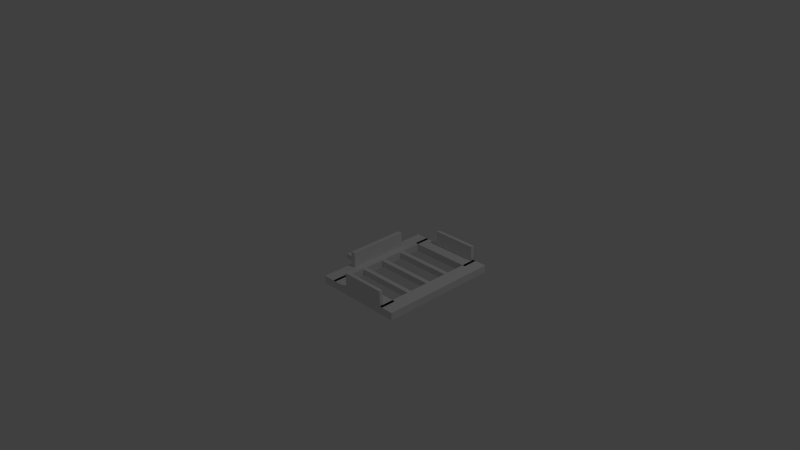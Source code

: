 # Source: PEC.blend  (saved by Blender 2.70.0; exported with 4.5.12 LTS)
import bpy
from mathutils import Matrix  # noqa: F401  (used for matrix-valued properties, if any)

bpy.ops.wm.read_factory_settings(use_empty=True)
scene = bpy.context.scene
scene.name = 'Scene'

# ---- collections
col_collection_1 = bpy.data.collections.new('Collection 1'); scene.collection.children.link(col_collection_1)

# ---- materials (node trees are filled in below, after node groups)
mat_pec_frame = bpy.data.materials.new('PEC Frame')
mat_pec_frame.alpha_threshold = 0.0
mat_pec_frame.use_transparent_shadow = False
mat_pec_frame.roughness = 0.5
mat_pec_frame.line_color = (0.0, 0.0, 0.0, 1.0)
mat_pec_exp_holder = bpy.data.materials.new('PEC Exp Holder')
mat_pec_exp_holder.alpha_threshold = 0.0
mat_pec_exp_holder.use_transparent_shadow = False
mat_pec_exp_holder.roughness = 0.5
mat_pec_exp_holder.line_color = (0.0, 0.0, 0.0, 1.0)
mat_pec_connector = bpy.data.materials.new('PEC Connector')
mat_pec_connector.alpha_threshold = 0.0
mat_pec_connector.use_transparent_shadow = False
mat_pec_connector.roughness = 0.5
mat_pec_connector.line_color = (0.0, 0.0, 0.0, 1.0)

# ---- material node trees

# ---- world
world_world = bpy.data.worlds.new('World'); scene.world = world_world
world_world.color = (0.05088, 0.05088, 0.05088)
world_world.use_sun_shadow = False
world_world.sun_shadow_jitter_overblur = 0.0
world_world.cycles.sampling_method = 'MANUAL'
world_world.cycles.sample_map_resolution = 256

# ---- cameras
cam_camera = bpy.data.cameras.new('Camera')
cam_camera.clip_end = 100.0
cam_camera.lens = 35.0
cam_camera.sensor_width = 32.0
cam_camera.sensor_height = 18.0
cam_camera.ortho_scale = 7.314
cam_camera.dof.focus_distance = 0.0
cam_camera.dof.aperture_fstop = 128.0

# ---- lights
light_lamp = bpy.data.lights.new('Lamp', 'POINT')
light_lamp.transmission_factor = 0.0
light_lamp.cutoff_distance = 30.0
light_lamp.energy = 100.0
light_lamp.shadow_buffer_clip_start = 1.001
light_lamp.shadow_soft_size = 0.1
light_lamp.shadow_maximum_resolution = 0.006
light_lamp.use_absolute_resolution = True
light_lamp.cycles.use_multiple_importance_sampling = False

# ---- meshes
me_cube_003 = bpy.data.meshes.new('Cube.003')
me_cube_003.from_pydata([(0.0, -0.8, -0.1), (0.0, 0.8, -0.1), (0.2, 0.8, -0.1), (0.2, -0.8, -0.1), (0.0, -0.8, 0.0), (0.0, 0.8, 0.0), (0.2, 0.8, 0.0), (0.2, -0.8, 0.0)], [], [(4, 5, 1, 0), (5, 6, 2, 1), (6, 7, 3, 2), (7, 4, 0, 3), (0, 1, 2, 3), (7, 6, 5, 4)])
_uv = me_cube_003.uv_layers.new(name='UVMap')
_uv.uv.foreach_set('vector', [0.03772, 0.08475, 0.3588, 0.08475, 0.3588, 0.1048, 0.03772, 0.1048, 0.3588, 0.08475, 0.3588, 0.04462, 0.3788, 0.04462, 0.3788, 0.08475, 0.3588, 0.04462, 0.03772, 0.04462, 0.03772, 0.02455, 0.3588, 0.02455, 0.03772, 0.04462, 0.03772, 0.08475, 0.01766, 0.08475, 0.01766, 0.04462, 0.03772, 0.1048, 0.3588, 0.1048, 0.3588, 0.1449, 0.03772, 0.1449, 0.03772, 0.04462, 0.3588, 0.04462, 0.3588, 0.08475, 0.03772, 0.08475])
me_cube_003.materials.append(mat_pec_frame)
me_cube_003.use_remesh_preserve_volume = False
me_cube_003.use_remesh_preserve_attributes = False
me_cube_003.use_mirror_vertex_groups = False
me_cube_003.update()
me_cube_014 = bpy.data.meshes.new('Cube.014')
me_cube_014.from_pydata([(0.0, -0.4, 0.0), (0.0, 0.4, 0.0), (0.06, 0.4, 0.0), (0.06, -0.4, 0.0), (0.0, -0.4, 0.2), (0.0, 0.4, 0.2), (0.06, 0.4, 0.2), (0.06, -0.4, 0.2)], [], [(4, 5, 1, 0), (5, 6, 2, 1), (6, 7, 3, 2), (7, 4, 0, 3), (0, 1, 2, 3), (7, 6, 5, 4)])
_uv = me_cube_014.uv_layers.new(name='UVMap')
_uv.uv.foreach_set('vector', [0.1796, 0.3113, 0.2864, 0.3113, 0.2864, 0.338, 0.1796, 0.338, 0.2864, 0.3113, 0.2944, 0.3113, 0.2944, 0.338, 0.2864, 0.338, 0.2864, 0.3032, 0.1796, 0.3032, 0.1796, 0.2765, 0.2864, 0.2765, 0.1716, 0.3113, 0.1796, 0.3113, 0.1796, 0.338, 0.1716, 0.338, 0.1796, 0.338, 0.2864, 0.338, 0.2864, 0.346, 0.1796, 0.346, 0.1796, 0.3032, 0.2864, 0.3032, 0.2864, 0.3113, 0.1796, 0.3113])
me_cube_014.materials.append(mat_pec_exp_holder)
me_cube_014.use_remesh_preserve_volume = False
me_cube_014.use_remesh_preserve_attributes = False
me_cube_014.use_mirror_vertex_groups = False
me_cube_014.update()
me_cube_007 = bpy.data.meshes.new('Cube.007')
me_cube_007.from_pydata([(-0.44, 0.0, -0.1), (-0.44, 0.2, -0.1), (0.44, 0.2, -0.1), (0.44, 0.0, -0.1), (-0.44, 0.0, 0.0), (-0.44, 0.2, 0.0), (0.44, 0.2, 0.0), (0.44, 0.0, 0.0)], [], [(4, 5, 1, 0), (5, 6, 2, 1), (6, 7, 3, 2), (7, 4, 0, 3), (0, 1, 2, 3), (7, 6, 5, 4)])
_uv = me_cube_007.uv_layers.new(name='UVMap')
_uv.uv.foreach_set('vector', [0.4151, 0.1044, 0.4151, 0.1441, 0.3953, 0.1441, 0.3953, 0.1044, 0.4151, 0.02497, 0.5899, 0.02497, 0.5899, 0.04482, 0.4151, 0.04482, 0.5899, 0.1441, 0.5899, 0.1044, 0.6097, 0.1044, 0.6097, 0.1441, 0.5899, 0.1044, 0.4151, 0.1044, 0.4151, 0.08454, 0.5899, 0.08454, 0.4151, 0.08454, 0.4151, 0.04482, 0.5899, 0.04482, 0.5899, 0.08454, 0.5899, 0.1044, 0.5899, 0.1441, 0.4151, 0.1441, 0.4151, 0.1044])
me_cube_007.materials.append(mat_pec_frame)
me_cube_007.use_remesh_preserve_volume = False
me_cube_007.use_remesh_preserve_attributes = False
me_cube_007.use_mirror_vertex_groups = False
me_cube_007.update()
me_cube_015 = bpy.data.meshes.new('Cube.015')
me_cube_015.from_pydata([(0.0, -1.341e-09, 0.0), (0.0, 0.045, 0.0), (0.6, 0.045, 0.0), (0.6, -1.341e-09, 0.0), (0.0, -1.341e-09, 0.2), (0.0, 0.045, 0.2), (0.6, 0.045, 0.2), (0.6, -1.341e-09, 0.2)], [], [(4, 5, 1, 0), (5, 6, 2, 1), (6, 7, 3, 2), (7, 4, 0, 3), (0, 1, 2, 3), (7, 6, 5, 4)])
_uv = me_cube_015.uv_layers.new(name='UVMap')
_uv.uv.foreach_set('vector', [0.3359, 0.3087, 0.3275, 0.3087, 0.3275, 0.2804, 0.3359, 0.2804, 0.3359, 0.3172, 0.4209, 0.3172, 0.4209, 0.3455, 0.3359, 0.3455, 0.4294, 0.3087, 0.4209, 0.3087, 0.4209, 0.2804, 0.4294, 0.2804, 0.4209, 0.3087, 0.3359, 0.3087, 0.3359, 0.2804, 0.4209, 0.2804, 0.3359, 0.2804, 0.3359, 0.2719, 0.4209, 0.2719, 0.4209, 0.2804, 0.4209, 0.3087, 0.4209, 0.3172, 0.3359, 0.3172, 0.3359, 0.3087])
me_cube_015.materials.append(mat_pec_exp_holder)
me_cube_015.use_remesh_preserve_volume = False
me_cube_015.use_remesh_preserve_attributes = False
me_cube_015.use_mirror_vertex_groups = False
me_cube_015.update()
me_cube_004 = bpy.data.meshes.new('Cube.004')
me_cube_004.from_pydata([(-0.15, -0.2, -0.03), (-0.15, 0.2, -0.03), (0.15, 0.2, -0.03), (0.15, -0.2, -0.03), (-0.15, -0.2, 0.03), (-0.15, 0.2, 0.03), (0.15, 0.2, 0.03), (0.15, -0.2, 0.03)], [], [(4, 5, 1, 0), (5, 6, 2, 1), (6, 7, 3, 2), (7, 4, 0, 3), (0, 1, 2, 3), (7, 6, 5, 4)])
_uv = me_cube_004.uv_layers.new(name='UVMap')
_uv.uv.foreach_set('vector', [0.06053, 0.269, 0.1476, 0.269, 0.1476, 0.2821, 0.06053, 0.2821, 0.1476, 0.269, 0.1476, 0.2037, 0.1607, 0.2037, 0.1607, 0.269, 0.1476, 0.2037, 0.06053, 0.2037, 0.06053, 0.1906, 0.1476, 0.1906, 0.06053, 0.2037, 0.06053, 0.269, 0.04746, 0.269, 0.04746, 0.2037, 0.06053, 0.2821, 0.1476, 0.2821, 0.1476, 0.3474, 0.06053, 0.3474, 0.06053, 0.2037, 0.1476, 0.2037, 0.1476, 0.269, 0.06053, 0.269])
me_cube_004.materials.append(mat_pec_connector)
me_cube_004.use_remesh_preserve_volume = False
me_cube_004.use_remesh_preserve_attributes = False
me_cube_004.use_mirror_vertex_groups = False
me_cube_004.update()
me_cube_005 = bpy.data.meshes.new('Cube.005')
me_cube_005.from_pydata([(0.0, -0.8, -0.1), (0.0, 0.8, -0.1), (0.2, 0.8, -0.1), (0.2, -0.8, -0.1), (0.0, -0.8, 0.0), (0.0, 0.8, 0.0), (0.2, 0.8, 0.0), (0.2, -0.8, 0.0)], [], [(4, 5, 1, 0), (5, 6, 2, 1), (6, 7, 3, 2), (7, 4, 0, 3), (0, 1, 2, 3), (7, 6, 5, 4)])
_uv = me_cube_005.uv_layers.new(name='UVMap')
_uv.uv.foreach_set('vector', [0.03772, 0.08475, 0.3588, 0.08475, 0.3588, 0.1048, 0.03772, 0.1048, 0.3588, 0.08475, 0.3588, 0.04462, 0.3788, 0.04462, 0.3788, 0.08475, 0.3588, 0.04462, 0.03772, 0.04462, 0.03772, 0.02455, 0.3588, 0.02455, 0.03772, 0.04462, 0.03772, 0.08475, 0.01766, 0.08475, 0.01766, 0.04462, 0.03772, 0.1048, 0.3588, 0.1048, 0.3588, 0.1449, 0.03772, 0.1449, 0.03772, 0.04462, 0.3588, 0.04462, 0.3588, 0.08475, 0.03772, 0.08475])
me_cube_005.materials.append(mat_pec_frame)
me_cube_005.use_remesh_preserve_volume = False
me_cube_005.use_remesh_preserve_attributes = False
me_cube_005.use_mirror_vertex_groups = False
me_cube_005.update()
me_cube_008 = bpy.data.meshes.new('Cube.008')
me_cube_008.from_pydata([(-0.44, 0.0, -0.1), (-0.44, 0.2, -0.1), (0.44, 0.2, -0.1), (0.44, 0.0, -0.1), (-0.44, 0.0, 0.0), (-0.44, 0.2, 0.0), (0.44, 0.2, 0.0), (0.44, 0.0, 0.0)], [], [(4, 5, 1, 0), (5, 6, 2, 1), (6, 7, 3, 2), (7, 4, 0, 3), (0, 1, 2, 3), (7, 6, 5, 4)])
_uv = me_cube_008.uv_layers.new(name='UVMap')
_uv.uv.foreach_set('vector', [0.4151, 0.1044, 0.4151, 0.1441, 0.3953, 0.1441, 0.3953, 0.1044, 0.4151, 0.02497, 0.5899, 0.02497, 0.5899, 0.04482, 0.4151, 0.04482, 0.5899, 0.1441, 0.5899, 0.1044, 0.6097, 0.1044, 0.6097, 0.1441, 0.5899, 0.1044, 0.4151, 0.1044, 0.4151, 0.08454, 0.5899, 0.08454, 0.4151, 0.08454, 0.4151, 0.04482, 0.5899, 0.04482, 0.5899, 0.08454, 0.5899, 0.1044, 0.5899, 0.1441, 0.4151, 0.1441, 0.4151, 0.1044])
me_cube_008.materials.append(mat_pec_frame)
me_cube_008.use_remesh_preserve_volume = False
me_cube_008.use_remesh_preserve_attributes = False
me_cube_008.use_mirror_vertex_groups = False
me_cube_008.update()
me_cube_016 = bpy.data.meshes.new('Cube.016')
me_cube_016.from_pydata([(-1.716e-15, 1.341e-09, 0.0), (5.758e-08, -0.045, 0.0), (-0.6, -0.045, 0.0), (-0.6, -7.664e-07, 0.0), (-1.716e-15, 1.341e-09, 0.2), (5.758e-08, -0.045, 0.2), (-0.6, -0.045, 0.2), (-0.6, -7.664e-07, 0.2)], [], [(4, 5, 1, 0), (5, 6, 2, 1), (6, 7, 3, 2), (7, 4, 0, 3), (0, 1, 2, 3), (7, 6, 5, 4)])
_uv = me_cube_016.uv_layers.new(name='UVMap')
_uv.uv.foreach_set('vector', [0.3359, 0.3087, 0.3275, 0.3087, 0.3275, 0.2804, 0.3359, 0.2804, 0.3359, 0.3172, 0.4209, 0.3172, 0.4209, 0.3455, 0.3359, 0.3455, 0.4294, 0.3087, 0.4209, 0.3087, 0.4209, 0.2804, 0.4294, 0.2804, 0.4209, 0.3087, 0.3359, 0.3087, 0.3359, 0.2804, 0.4209, 0.2804, 0.3359, 0.2804, 0.3359, 0.2719, 0.4209, 0.2719, 0.4209, 0.2804, 0.4209, 0.3087, 0.4209, 0.3172, 0.3359, 0.3172, 0.3359, 0.3087])
me_cube_016.materials.append(mat_pec_exp_holder)
me_cube_016.use_remesh_preserve_volume = False
me_cube_016.use_remesh_preserve_attributes = False
me_cube_016.use_mirror_vertex_groups = False
me_cube_016.update()
me_cube_009 = bpy.data.meshes.new('Cube.009')
me_cube_009.from_pydata([(-0.44, 0.0, -0.08), (-0.44, 0.06, -0.08), (0.44, 0.06, -0.08), (0.44, 0.0, -0.08), (-0.44, 0.0, 0.0), (-0.44, 0.06, 0.0), (0.44, 0.06, 0.0), (0.44, 0.0, 0.0)], [], [(4, 5, 1, 0), (5, 6, 2, 1), (6, 7, 3, 2), (7, 4, 0, 3), (0, 1, 2, 3), (7, 6, 5, 4)])
_uv = me_cube_009.uv_layers.new(name='UVMap')
_uv.uv.foreach_set('vector', [0.2234, 0.2406, 0.2234, 0.2576, 0.2008, 0.2576, 0.2008, 0.2406, 0.2234, 0.1786, 0.4714, 0.1786, 0.4714, 0.2012, 0.2234, 0.2012, 0.4714, 0.2576, 0.4714, 0.2406, 0.494, 0.2406, 0.494, 0.2576, 0.4714, 0.2406, 0.2234, 0.2406, 0.2234, 0.2181, 0.4714, 0.2181, 0.2234, 0.2181, 0.2234, 0.2012, 0.4714, 0.2012, 0.4714, 0.2181, 0.4714, 0.2406, 0.4714, 0.2576, 0.2234, 0.2576, 0.2234, 0.2406])
me_cube_009.materials.append(mat_pec_frame)
me_cube_009.use_remesh_preserve_volume = False
me_cube_009.use_remesh_preserve_attributes = False
me_cube_009.use_mirror_vertex_groups = False
me_cube_009.update()
me_cube_012 = bpy.data.meshes.new('Cube.012')
me_cube_012.from_pydata([(-0.44, 0.0, -0.08), (-0.44, 0.06, -0.08), (0.44, 0.06, -0.08), (0.44, 0.0, -0.08), (-0.44, 0.0, 0.0), (-0.44, 0.06, 0.0), (0.44, 0.06, 0.0), (0.44, 0.0, 0.0)], [], [(4, 5, 1, 0), (5, 6, 2, 1), (6, 7, 3, 2), (7, 4, 0, 3), (0, 1, 2, 3), (7, 6, 5, 4)])
_uv = me_cube_012.uv_layers.new(name='UVMap')
_uv.uv.foreach_set('vector', [0.2234, 0.2406, 0.2234, 0.2576, 0.2008, 0.2576, 0.2008, 0.2406, 0.2234, 0.1786, 0.4714, 0.1786, 0.4714, 0.2012, 0.2234, 0.2012, 0.4714, 0.2576, 0.4714, 0.2406, 0.494, 0.2406, 0.494, 0.2576, 0.4714, 0.2406, 0.2234, 0.2406, 0.2234, 0.2181, 0.4714, 0.2181, 0.2234, 0.2181, 0.2234, 0.2012, 0.4714, 0.2012, 0.4714, 0.2181, 0.4714, 0.2406, 0.4714, 0.2576, 0.2234, 0.2576, 0.2234, 0.2406])
me_cube_012.materials.append(mat_pec_frame)
me_cube_012.use_remesh_preserve_volume = False
me_cube_012.use_remesh_preserve_attributes = False
me_cube_012.use_mirror_vertex_groups = False
me_cube_012.update()
me_cube_013 = bpy.data.meshes.new('Cube.013')
me_cube_013.from_pydata([(-0.44, 0.0, -0.08), (-0.44, 0.06, -0.08), (0.44, 0.06, -0.08), (0.44, 0.0, -0.08), (-0.44, 0.0, 0.0), (-0.44, 0.06, 0.0), (0.44, 0.06, 0.0), (0.44, 0.0, 0.0)], [], [(4, 5, 1, 0), (5, 6, 2, 1), (6, 7, 3, 2), (7, 4, 0, 3), (0, 1, 2, 3), (7, 6, 5, 4)])
_uv = me_cube_013.uv_layers.new(name='UVMap')
_uv.uv.foreach_set('vector', [0.2234, 0.2406, 0.2234, 0.2576, 0.2008, 0.2576, 0.2008, 0.2406, 0.2234, 0.1786, 0.4714, 0.1786, 0.4714, 0.2012, 0.2234, 0.2012, 0.4714, 0.2576, 0.4714, 0.2406, 0.494, 0.2406, 0.494, 0.2576, 0.4714, 0.2406, 0.2234, 0.2406, 0.2234, 0.2181, 0.4714, 0.2181, 0.2234, 0.2181, 0.2234, 0.2012, 0.4714, 0.2012, 0.4714, 0.2181, 0.4714, 0.2406, 0.4714, 0.2576, 0.2234, 0.2576, 0.2234, 0.2406])
me_cube_013.materials.append(mat_pec_frame)
me_cube_013.use_remesh_preserve_volume = False
me_cube_013.use_remesh_preserve_attributes = False
me_cube_013.use_mirror_vertex_groups = False
me_cube_013.update()

# ---- objects
ob_pec_frame = bpy.data.objects.new('PEC Frame', me_cube_003)
ob_exp_holder_1 = bpy.data.objects.new('Exp Holder 1', me_cube_014)
ob_pec_frame_3 = bpy.data.objects.new('PEC Frame 3', me_cube_007)
ob_exp_holder_2 = bpy.data.objects.new('Exp Holder 2', me_cube_015)
ob_pec_connector = bpy.data.objects.new('PEC Connector', me_cube_004)
ob_pec_frame_2 = bpy.data.objects.new('PEC Frame 2', me_cube_005)
ob_pec_frame_4 = bpy.data.objects.new('PEC Frame 4', me_cube_008)
ob_exp_holder_3 = bpy.data.objects.new('Exp Holder 3', me_cube_016)
ob_pec_sup_frame_1 = bpy.data.objects.new('PEC Sup Frame 1', me_cube_009)
ob_pec_sup_frame_2 = bpy.data.objects.new('PEC Sup Frame 2', me_cube_012)
ob_pec_sup_frame_3 = bpy.data.objects.new('PEC Sup Frame 3', me_cube_013)
ob_lamp = bpy.data.objects.new('Lamp', light_lamp)
ob_camera = bpy.data.objects.new('Camera', cam_camera)

# ---- transforms, parenting, visibility, modifiers, constraints
ob_pec_frame.location = (0.0, 0.0, 0.0)
ob_pec_frame.lineart.crease_threshold = 0.0
ob_exp_holder_1.parent = ob_pec_frame
ob_exp_holder_1.location = (0.04, 0.0, 0.0)
ob_exp_holder_1.lineart.crease_threshold = 0.0
ob_pec_frame_3.parent = ob_pec_frame
ob_pec_frame_3.location = (0.6, -0.799, 0.0)
ob_pec_frame_3.lineart.crease_threshold = 0.0
ob_exp_holder_2.parent = ob_pec_frame_3
ob_exp_holder_2.matrix_parent_inverse = Matrix(((1.0, 0.0, 0.0, -0.6), (0.0, 1.0, 0.0, 0.8), (0.0, 0.0, 1.0, 0.0), (0.0, 0.0, 0.0, 1.0)))
ob_exp_holder_2.location = (0.4, -0.8, 0.0)
ob_exp_holder_2.lineart.crease_threshold = 0.0
ob_pec_connector.parent = ob_pec_frame
ob_pec_connector.location = (-0.1483, 0.0, -0.065)
ob_pec_connector.lineart.crease_threshold = 0.0
ob_pec_frame_2.parent = ob_pec_frame
ob_pec_frame_2.location = (1.0, 0.0, 0.0)
ob_pec_frame_2.lineart.crease_threshold = 0.0
ob_pec_frame_4.parent = ob_pec_frame
ob_pec_frame_4.location = (0.6, 0.599, 0.0)
ob_pec_frame_4.lineart.crease_threshold = 0.0
ob_exp_holder_3.parent = ob_pec_frame_4
ob_exp_holder_3.matrix_parent_inverse = Matrix(((1.0, 0.0, 0.0, -0.6), (0.0, 1.0, 0.0, -0.6), (0.0, 0.0, 1.0, 0.0), (0.0, 0.0, 0.0, 1.0)))
ob_exp_holder_3.location = (1.0, 0.8, 0.0)
ob_exp_holder_3.lineart.crease_threshold = 0.0
ob_pec_sup_frame_1.parent = ob_pec_frame
ob_pec_sup_frame_1.location = (0.6, -0.03, -0.01)
ob_pec_sup_frame_1.lineart.crease_threshold = 0.0
ob_pec_sup_frame_2.parent = ob_pec_frame
ob_pec_sup_frame_2.location = (0.6, -0.345, -0.01)
ob_pec_sup_frame_2.lineart.crease_threshold = 0.0
ob_pec_sup_frame_3.parent = ob_pec_frame
ob_pec_sup_frame_3.location = (0.6, 0.285, -0.01)
ob_pec_sup_frame_3.lineart.crease_threshold = 0.0
ob_lamp.location = (4.076, 1.005, 5.904)
ob_lamp.rotation_euler = (0.6503, 0.05522, 1.866)
ob_lamp.lock_rotations_4d = False
ob_lamp.empty_display_type = 'ARROWS'
ob_lamp.color = (0.0, 0.0, 0.0, 0.0)
ob_lamp.lineart.crease_threshold = 0.0
ob_camera.location = (7.481, -6.508, 5.344)
ob_camera.rotation_euler = (1.109, 0.01082, 0.8149)
ob_camera.lock_rotations_4d = False
ob_camera.empty_display_type = 'ARROWS'
ob_camera.color = (0.0, 0.0, 0.0, 0.0)
ob_camera.display_type = 'WIRE'
ob_camera.lineart.crease_threshold = 0.0

# ---- collection membership
col_collection_1.objects.link(ob_pec_frame)
col_collection_1.objects.link(ob_exp_holder_1)
col_collection_1.objects.link(ob_pec_frame_3)
col_collection_1.objects.link(ob_exp_holder_2)
col_collection_1.objects.link(ob_pec_connector)
col_collection_1.objects.link(ob_pec_frame_2)
col_collection_1.objects.link(ob_pec_frame_4)
col_collection_1.objects.link(ob_exp_holder_3)
col_collection_1.objects.link(ob_pec_sup_frame_1)
col_collection_1.objects.link(ob_pec_sup_frame_2)
col_collection_1.objects.link(ob_pec_sup_frame_3)
col_collection_1.objects.link(ob_lamp)
col_collection_1.objects.link(ob_camera)

# ---- scene / render settings (as saved in the file)
scene.camera = ob_camera
scene.frame_start = 1; scene.frame_end = 250; scene.frame_set(1)
scene.render.engine = 'BLENDER_EEVEE_NEXT'
scene.render.resolution_percentage = 50
scene.render.dither_intensity = 0.0
scene.cycles.use_denoising = False
scene.cycles.samples = 10
scene.cycles.sampling_pattern = 'TABULATED_SOBOL'
scene.cycles.light_sampling_threshold = 0.0
scene.cycles.use_adaptive_sampling = False
scene.cycles.use_light_tree = False
scene.cycles.blur_glossy = 0.0
scene.cycles.volume_bounces = 1
scene.cycles.pixel_filter_type = 'GAUSSIAN'
scene.cycles.sample_clamp_indirect = 0.0
scene.view_settings.view_transform = 'Standard'
bpy.context.view_layer.update()
